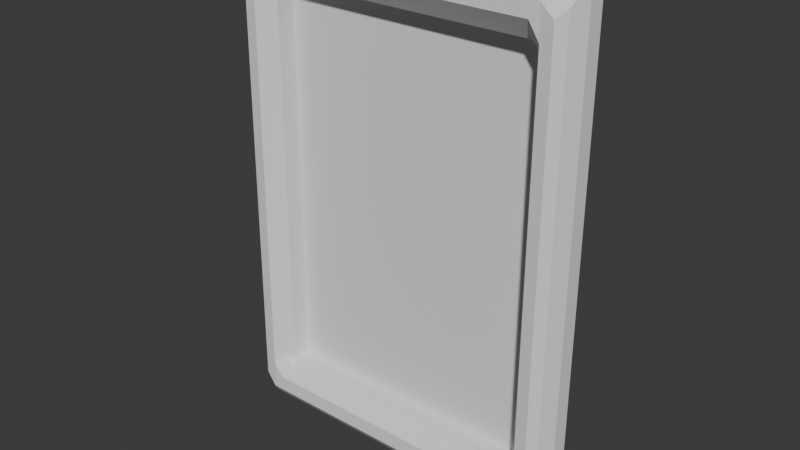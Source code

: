 # Source: frame_rectangle.blend  (saved by Blender 4.0.36; exported with 4.5.12 LTS)
import bpy
from mathutils import Matrix  # noqa: F401  (used for matrix-valued properties, if any)

bpy.ops.wm.read_factory_settings(use_empty=True)
scene = bpy.context.scene
scene.name = 'Scene'

# ---- collections
col_collection = bpy.data.collections.new('Collection'); scene.collection.children.link(col_collection)

# ---- world
world_world = bpy.data.worlds.new('World'); scene.world = world_world
world_world.use_nodes = True; world_world.node_tree.nodes.clear()
_N = world_world.node_tree.nodes; _L = world_world.node_tree.links
n0 = _N.new('ShaderNodeOutputWorld'); n0.name = 'World Output'; n0.location = (300, 300)
n1 = _N.new('ShaderNodeBackground'); n1.name = 'Background'; n1.location = (10, 300)
n1.inputs[0].default_value = (0.05088, 0.05088, 0.05088, 1.0)
_L.new(n1.outputs[0], n0.inputs[0])
n0.is_active_output = True
world_world.color = (0.05088, 0.05088, 0.05088)
world_world.use_sun_shadow = False
world_world.sun_shadow_jitter_overblur = 0.0

# ---- meshes
me_plane = bpy.data.meshes.new('Plane')
me_plane.from_pydata([(-1.129, -1.637, -0.0002277), (1.129, -1.637, -0.0002277), (-1.129, 1.637, 0.0002277), (1.129, 1.637, 0.0002277), (-1.129, 1.637, 0.0002277), (-1.129, -1.637, -0.0002277), (1.129, -1.637, -0.0002277), (1.129, 1.637, 0.0002277), (-1.129, 1.637, 0.0002277), (-1.129, -1.637, -0.0002277), (1.129, -1.637, -0.0002277), (1.129, 1.637, 0.0002277), (-1.129, 1.637, 0.0002277), (-1.129, -1.637, -0.0002277), (1.129, -1.637, -0.0002277), (1.129, 1.637, 0.0002277), (-1.129, 1.637, 0.0002277), (-1.129, -1.637, -0.0002277), (1.129, -1.637, -0.0002277), (1.129, 1.637, 0.0002277), (-1.129, 1.637, -0.1659), (-1.129, -1.637, -0.1663), (1.129, -1.637, -0.1663), (1.129, 1.637, -0.1659), (-1.129, 1.637, -0.1659), (-1.129, -1.637, -0.1663), (1.129, -1.637, -0.1663), (1.129, 1.637, -0.1659), (-1.418, 2.06, 0.04905), (-1.418, -2.062, 0.04847), (1.423, -2.062, 0.04847), (1.423, 2.06, 0.04905), (-1.185, 1.598, -0.2226), (-1.086, 1.697, -0.2195), (-1.129, 1.637, -0.1659), (-1.185, -1.602, -0.2231), (-1.129, -1.637, -0.1663), (-1.084, -1.701, -0.2154), (1.075, -1.701, -0.2154), (1.129, -1.637, -0.1663), (1.173, -1.606, -0.2332), (1.173, 1.602, -0.2328), (1.129, 1.637, -0.1659), (1.076, 1.697, -0.2195), (-1.376, 1.857, -0.2327), (-1.42, 2.06, -0.08574), (-1.302, 1.998, -0.2149), (-1.376, -1.878, -0.2332), (-1.298, -2.001, -0.22), (-1.42, -2.061, -0.08631), (1.271, -2.001, -0.22), (1.364, -1.896, -0.2231), (1.421, -2.061, -0.08631), (1.364, 1.879, -0.2226), (1.278, 1.998, -0.2149), (1.421, 2.06, -0.08574), (1.201, -1.661, -0.276), (1.301, -1.826, -0.2861), (1.202, -1.925, -0.2893), (1.126, -1.802, -0.2938), (1.301, 1.798, -0.2856), (1.201, 1.65, -0.2755), (1.122, 1.774, -0.2888), (1.2, 1.896, -0.2933), (-1.248, 1.668, -0.2857), (-1.348, 1.802, -0.2755), (-1.25, 1.896, -0.2933), (-1.155, 1.774, -0.2888), (-1.348, -1.83, -0.276), (-1.248, -1.683, -0.2861), (-1.162, -1.802, -0.2938), (-1.252, -1.925, -0.2893)], [], [(0, 2, 3, 1), (6, 7, 11, 10), (0, 1, 6, 5), (1, 3, 7, 6), (2, 0, 5, 4), (3, 2, 4, 7), (8, 9, 13, 12), (4, 5, 9, 8), (7, 4, 8, 11), (5, 6, 10, 9), (15, 12, 16, 19), (11, 8, 12, 15), (9, 10, 14, 13), (10, 11, 15, 14), (19, 16, 20, 23), (13, 14, 18, 17), (14, 15, 19, 18), (12, 13, 17, 16), (22, 23, 27, 26), (17, 18, 22, 21), (18, 19, 23, 22), (16, 17, 21, 20), (20, 21, 25, 24), (23, 20, 24, 27), (21, 22, 26, 25), (45, 49, 29, 28), (43, 33, 67, 62), (24, 25, 36, 34), (40, 41, 61, 56), (49, 52, 30, 29), (55, 45, 28, 31), (52, 55, 31, 30), (65, 68, 47, 44), (71, 58, 50, 48), (57, 60, 53, 51), (63, 66, 46, 54), (25, 26, 39, 36), (37, 38, 59, 70), (27, 24, 34, 42), (26, 27, 42, 39), (32, 33, 34), (35, 36, 37), (38, 39, 40), (41, 42, 43), (44, 45, 46), (47, 48, 49), (50, 51, 52), (53, 54, 55), (56, 57, 58, 59), (60, 61, 62, 63), (64, 65, 66, 67), (68, 69, 70, 71), (34, 36, 35, 32), (36, 39, 38, 37), (39, 42, 41, 40), (42, 34, 33, 43), (44, 47, 49, 45), (48, 50, 52, 49), (51, 53, 55, 52), (54, 46, 45, 55), (59, 38, 40, 56), (63, 54, 53, 60), (67, 33, 32, 64), (71, 48, 47, 68), (50, 58, 57, 51), (43, 62, 61, 41), (46, 66, 65, 44), (37, 70, 69, 35), (58, 71, 70, 59), (66, 63, 62, 67), (68, 65, 64, 69), (60, 57, 56, 61), (32, 35, 69, 64)])
_uv = me_plane.uv_layers.new(name='UVMap')
_uv.uv.foreach_set('vector', [0.0, 0.0, 0.0, 1.0, 1.0, 1.0, 1.0, 0.0, 1.0, 0.0, 1.0, 1.0, 1.0, 1.0, 1.0, 0.0, 0.0, 0.0, 1.0, 0.0, 1.0, 0.0, 0.0, 0.0, 1.0, 0.0, 1.0, 1.0, 1.0, 1.0, 1.0, 0.0, 0.0, 1.0, 0.0, 0.0, 0.0, 0.0, 0.0, 1.0, 1.0, 1.0, 0.0, 1.0, 0.0, 1.0, 1.0, 1.0, 0.0, 1.0, 0.0, 0.0, 0.0, 0.0, 0.0, 1.0, 0.0, 1.0, 0.0, 0.0, 0.0, 0.0, 0.0, 1.0, 1.0, 1.0, 0.0, 1.0, 0.0, 1.0, 1.0, 1.0, 0.0, 0.0, 1.0, 0.0, 1.0, 0.0, 0.0, 0.0, 1.0, 1.0, 0.0, 1.0, 0.0, 1.0, 1.0, 1.0, 1.0, 1.0, 0.0, 1.0, 0.0, 1.0, 1.0, 1.0, 0.0, 0.0, 1.0, 0.0, 1.0, 0.0, 0.0, 0.0, 1.0, 0.0, 1.0, 1.0, 1.0, 1.0, 1.0, 0.0, 1.0, 1.0, 0.0, 1.0, 0.0, 1.0, 1.0, 1.0, 0.0, 0.0, 1.0, 0.0, 1.0, 0.0, 0.0, 0.0, 1.0, 0.0, 1.0, 1.0, 1.0, 1.0, 1.0, 0.0, 0.0, 1.0, 0.0, 0.0, 0.0, 0.0, 0.0, 1.0, 1.0, 0.0, 1.0, 1.0, 1.0, 1.0, 1.0, 0.0, 0.0, 0.0, 1.0, 0.0, 1.0, 0.0, 0.0, 0.0, 1.0, 0.0, 1.0, 1.0, 1.0, 1.0, 1.0, 0.0, 0.0, 1.0, 0.0, 0.0, 0.0, 0.0, 0.0, 1.0, 0.0, 1.0, 0.0, 0.0, 0.0, 0.0, 0.0, 1.0, 1.0, 1.0, 0.0, 1.0, 0.0, 1.0, 1.0, 1.0, 0.0, 0.0, 1.0, 0.0, 1.0, 0.0, 0.0, 0.0, 0.0, 1.0, 0.0, 0.0, 0.0, 0.0, 0.0, 1.0, 0.9615, 0.9997, 0.03945, 0.9957, 0.03837, 0.9897, 0.9597, 0.9996, 0.0, 1.0, 0.0, 0.0, 0.0, 0.0, 0.0, 1.0, 0.9943, 0.03291, 0.997, 0.9694, 0.9952, 0.9699, 0.9905, 0.03239, 0.0, 0.0, 1.0, 0.0, 1.0, 0.0, 0.0, 0.0, 1.0, 1.0, 0.0, 1.0, 0.0, 1.0, 1.0, 1.0, 1.0, 0.0, 1.0, 1.0, 1.0, 1.0, 1.0, 0.0, -7.542e-05, 0.9611, -0.005572, 0.02722, -0.003404, 0.02688, -3.916e-05, 0.9652, 0.02596, 0.0, 0.9538, 0.0, 0.9607, 0.0, 0.0288, 0.0, 0.9895, 0.02567, 0.9949, 0.9727, 0.9976, 0.9733, 0.995, 0.02515, 0.9602, 0.9998, 0.03193, 0.9891, 0.03113, 0.9958, 0.9643, 0.9999, 0.0, 0.0, 1.0, 0.0, 1.0, 0.0, 0.0, 0.0, 0.03607, 0.0, 0.9598, 0.0, 0.954, 0.0, 0.03086, 0.0, 1.0, 1.0, 0.0, 1.0, 0.0, 1.0, 1.0, 1.0, 1.0, 0.0, 1.0, 1.0, 1.0, 1.0, 1.0, 0.0, -0.0001646, 0.9666, 0.03945, 0.9957, 0.0, 1.0, -0.002741, 0.03022, 0.0, 0.0, 0.03607, 0.0, 0.9598, 0.0, 1.0, 0.0, 0.9943, 0.03291, 0.997, 0.9694, 1.0, 1.0, 0.9615, 0.9997, -3.916e-05, 0.9652, 0.0, 1.0, 0.03113, 0.9958, -0.003404, 0.02688, 0.0288, 0.0, 0.0, 0.0, 0.9607, 0.0, 0.995, 0.02515, 1.0, 0.0, 0.9976, 0.9733, 0.9643, 0.9999, 1.0, 1.0, 0.9905, 0.03239, 0.9895, 0.02567, 0.9538, 0.0, 0.954, 0.0, 0.9949, 0.9727, 0.9952, 0.9699, 0.9597, 0.9996, 0.9602, 0.9998, -0.0002108, 0.9618, -7.542e-05, 0.9611, 0.03193, 0.9891, 0.03837, 0.9897, -0.005572, 0.02722, -0.005941, 0.02946, 0.03086, 0.0, 0.02596, 0.0, 0.0, 1.0, 0.0, 0.0, -0.002741, 0.03022, -0.0001646, 0.9666, 0.0, 0.0, 1.0, 0.0, 0.9598, 0.0, 0.03607, 0.0, 1.0, 0.0, 1.0, 1.0, 0.997, 0.9694, 0.9943, 0.03291, 1.0, 1.0, 0.0, 1.0, 0.03945, 0.9957, 0.9615, 0.9997, -3.916e-05, 0.9652, -0.003404, 0.02688, 0.0, 0.0, 0.0, 1.0, 0.0288, 0.0, 0.9607, 0.0, 1.0, 0.0, 0.0, 0.0, 0.995, 0.02515, 0.9976, 0.9733, 1.0, 1.0, 1.0, 0.0, 0.9643, 0.9999, 0.03113, 0.9958, 0.0, 1.0, 1.0, 1.0, 0.954, 0.0, 0.9598, 0.0, 0.9943, 0.03291, 0.9905, 0.03239, 0.9602, 0.9998, 0.9643, 0.9999, 0.9976, 0.9733, 0.9949, 0.9727, 0.03837, 0.9897, 0.03945, 0.9957, -0.0001646, 0.9666, -0.0002108, 0.9618, 0.02596, 0.0, 0.0288, 0.0, -0.003404, 0.02688, -0.005572, 0.02722, 0.9607, 0.0, 0.9538, 0.0, 0.9895, 0.02567, 0.995, 0.02515, 0.9615, 0.9997, 0.9597, 0.9996, 0.9952, 0.9699, 0.997, 0.9694, 0.03113, 0.9958, 0.03193, 0.9891, -7.542e-05, 0.9611, -3.916e-05, 0.9652, 0.03607, 0.0, 0.03086, 0.0, -0.005941, 0.02946, -0.002741, 0.03022, 0.9538, 0.0, 0.02596, 0.0, 0.03086, 0.0, 0.954, 0.0, 0.03193, 0.9891, 0.9602, 0.9998, 0.9597, 0.9996, 0.03837, 0.9897, -0.005572, 0.02722, -7.542e-05, 0.9611, -0.0002108, 0.9618, -0.005941, 0.02946, 0.9949, 0.9727, 0.9895, 0.02567, 0.9905, 0.03239, 0.9952, 0.9699, -0.0001646, 0.9666, -0.002741, 0.03022, -0.005941, 0.02946, -0.0002108, 0.9618])
me_plane.update()

# ---- objects
ob_plane = bpy.data.objects.new('Plane', me_plane)

# ---- transforms, parenting, visibility, modifiers, constraints
ob_plane.location = (-0.03714, 0.002296, -0.09713)
ob_plane.rotation_euler = (-7.859, -2.237e-16, -2.21e-16)

# ---- collection membership
col_collection.objects.link(ob_plane)

# ---- scene / render settings (as saved in the file)
scene.frame_start = 1; scene.frame_end = 250; scene.frame_set(1)
scene.render.engine = 'BLENDER_EEVEE_NEXT'
scene.cycles.sampling_pattern = 'TABULATED_SOBOL'
bpy.context.view_layer.update()

# ---- added for rendering (the .blend has no active camera and no usable light): camera, sun
cam_auto = bpy.data.cameras.new('AutoCamera')
cam_auto.lens = 50.0
cam_auto.sensor_width = 36.0
cam_auto.clip_end = 1000.0
ob_auto_camera = bpy.data.objects.new('AutoCamera', cam_auto)
scene.collection.objects.link(ob_auto_camera)
ob_auto_camera.location = (4.61075, -5.69559, 3.62116)
ob_auto_camera.rotation_euler = (1.09748, -7.21219e-08, 0.694738)
scene.camera = ob_auto_camera
light_auto_sun = bpy.data.lights.new('AutoSun', 'SUN')
light_auto_sun.energy = 3.0
light_auto_sun.angle = 0.0523599
ob_auto_sun = bpy.data.objects.new('AutoSun', light_auto_sun)
scene.collection.objects.link(ob_auto_sun)
ob_auto_sun.rotation_euler = (0.872665, 0.174533, 0.523599)
bpy.context.view_layer.update()
